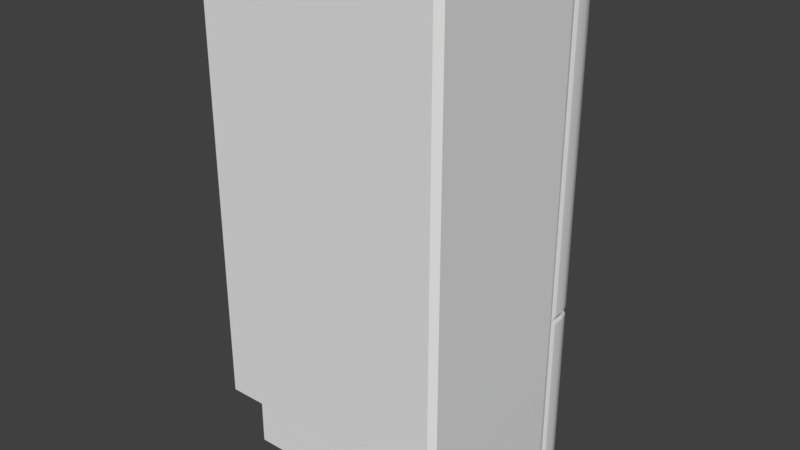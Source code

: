# Source: Freezer.blend  (saved by Blender 2.79.0; exported with 4.5.12 LTS)
import bpy
from mathutils import Matrix  # noqa: F401  (used for matrix-valued properties, if any)

bpy.ops.wm.read_factory_settings(use_empty=True)
scene = bpy.context.scene
scene.name = 'Scene'

# ---- collections
col_collection_1 = bpy.data.collections.new('Collection 1'); scene.collection.children.link(col_collection_1)

# ---- materials (node trees are filled in below, after node groups)
mat_material = bpy.data.materials.new('Material')
mat_material.alpha_threshold = 0.0
mat_material.use_transparent_shadow = False
mat_material.roughness = 0.5

# ---- node groups
ng_auto_smooth = bpy.data.node_groups.new('Auto Smooth', 'GeometryNodeTree')
_s = ng_auto_smooth.interface.new_socket(name='Geometry', in_out='OUTPUT', socket_type='NodeSocketGeometry')
_s = ng_auto_smooth.interface.new_socket(name='Geometry', in_out='INPUT', socket_type='NodeSocketGeometry')
_s = ng_auto_smooth.interface.new_socket(name='Angle', in_out='INPUT', socket_type='NodeSocketFloat')
_s.subtype = 'ANGLE'
_s.min_value = 0.0
_s.max_value = 3.142
ng_auto_smooth.is_modifier = True
_N = ng_auto_smooth.nodes; _L = ng_auto_smooth.links
n0 = _N.new('NodeGroupOutput'); n0.name = 'Group Output'; n0.location = (480, -100)
n1 = _N.new('NodeGroupInput'); n1.name = 'Group Input'; n1.location = (-420, -300)
n2 = _N.new('NodeGroupInput'); n2.name = 'Group Input.001'; n2.location = (-60, -100)
n3 = _N.new('GeometryNodeSetShadeSmooth'); n3.name = 'Set Shade Smooth'; n3.location = (120, -100)
n3.domain = 'EDGE'
n4 = _N.new('GeometryNodeSetShadeSmooth'); n4.name = 'Set Shade Smooth.001'; n4.location = (300, -100)
n5 = _N.new('GeometryNodeInputMeshEdgeAngle'); n5.name = 'Edge Angle'; n5.location = (-420, -220)
n6 = _N.new('GeometryNodeInputEdgeSmooth'); n6.name = 'Is Edge Smooth'; n6.location = (-60, -160)
n7 = _N.new('GeometryNodeInputShadeSmooth'); n7.name = 'Is Face Smooth'; n7.location = (-240, -340)
n8 = _N.new('FunctionNodeBooleanMath'); n8.name = 'Boolean Math'; n8.location = (-60, -220)
n9 = _N.new('FunctionNodeCompare'); n9.name = 'Compare'; n9.location = (-240, -180)
n9.operation = 'LESS_EQUAL'
_L.new(n5.outputs[0], n9.inputs[0])
_L.new(n4.outputs[0], n0.inputs[0])
_L.new(n1.outputs[1], n9.inputs[1])
_L.new(n9.outputs[0], n8.inputs[0])
_L.new(n7.outputs[0], n8.inputs[1])
_L.new(n2.outputs[0], n3.inputs[0])
_L.new(n6.outputs[0], n3.inputs[1])
_L.new(n3.outputs[0], n4.inputs[0])
_L.new(n8.outputs[0], n3.inputs[2])
n0.is_active_output = True

# ---- material node trees

# ---- world
world_world = bpy.data.worlds.new('World'); scene.world = world_world
world_world.color = (0.05088, 0.05088, 0.05088)
world_world.use_sun_shadow = False
world_world.sun_shadow_jitter_overblur = 0.0
world_world.cycles.sampling_method = 'MANUAL'

# ---- meshes
me_cube = bpy.data.meshes.new('Cube')
me_cube.from_pydata([(-0.8922, 0.2709, 0.6207), (0.8922, 0.2709, 0.6207), (0.8922, 0.2709, 0.0), (-0.8922, 0.2709, 0.0), (-0.8922, 0.04137, 3.764), (-0.8508, 0.0, 3.764), (-0.8922, 0.04137, 1.254), (-0.8508, 0.0, 1.254), (0.8508, 0.0, 3.764), (0.8922, 0.04137, 3.764), (-0.8508, 0.0, 0.6207), (-0.8922, 0.04137, 0.6207), (0.8922, 0.04137, 0.6207), (0.8508, 0.0, 0.6207), (0.8508, 0.0, 1.254), (0.8922, 0.04137, 1.254), (-0.8922, 1.385, 0.0), (-0.7381, 1.539, 0.0), (-0.8716, 1.462, 0.0), (-0.8152, 1.519, 0.0), (-0.7381, 1.539, 3.764), (-0.8922, 1.385, 3.764), (-0.8152, 1.519, 3.764), (-0.8716, 1.462, 3.764), (0.7381, 1.539, 0.0), (0.8922, 1.385, 0.0), (0.8152, 1.519, 0.0), (0.8716, 1.462, 0.0), (0.8922, 1.385, 3.764), (0.7381, 1.539, 3.764), (0.8716, 1.462, 3.764), (0.8152, 1.519, 3.764), (0.8922, 1.305, 3.764), (0.8922, 1.239, 3.764), (0.8816, 1.272, 3.734), (0.8922, 1.305, 0.0), (0.8816, 1.239, 0.0), (0.8816, 1.272, 0.0), (0.8922, 1.239, 1.254), (-0.8816, 1.239, 0.0), (-0.8922, 1.305, 0.0), (-0.8816, 1.272, 0.0), (-0.8922, 1.239, 1.254), (-0.8922, 1.239, 3.764), (-0.8922, 1.305, 3.764), (-0.8816, 1.272, 3.734), (-0.7381, 1.539, 1.282), (-0.7381, 1.539, 1.225), (-0.7288, 1.522, 1.254), (-0.8922, 1.385, 1.225), (-0.8922, 1.385, 1.282), (-0.8809, 1.379, 1.254), (-0.8152, 1.519, 1.225), (-0.8152, 1.519, 1.282), (-0.8048, 1.503, 1.254), (-0.8716, 1.462, 1.225), (-0.8716, 1.462, 1.282), (-0.8605, 1.451, 1.254), (0.8922, 1.385, 1.282), (0.8922, 1.385, 1.225), (0.8809, 1.379, 1.254), (0.7381, 1.539, 1.225), (0.7381, 1.539, 1.282), (0.7288, 1.522, 1.254), (0.8716, 1.462, 1.225), (0.8716, 1.462, 1.282), (0.8605, 1.451, 1.254), (0.8152, 1.519, 1.225), (0.8152, 1.519, 1.282), (0.8048, 1.503, 1.254), (0.8922, 1.305, 1.225), (0.8922, 1.305, 1.282), (0.8809, 1.305, 1.254), (0.8816, 1.272, 1.254), (-0.8922, 1.305, 1.282), (-0.8922, 1.305, 1.225), (-0.8809, 1.305, 1.254), (-0.8816, 1.272, 1.254)], [], [(0, 6, 42, 39), (0, 39, 3), (12, 13, 10, 11, 0, 1), (22, 53, 56, 23), (13, 14, 7, 10), (55, 18, 16, 49), (28, 30, 31, 29, 20, 22, 23, 21, 44, 32), (67, 26, 24, 61), (2, 1, 0, 3), (1, 15, 12), (11, 6, 0), (6, 4, 43, 42), (33, 43, 4, 5, 8, 9), (7, 5, 4, 6), (8, 14, 15, 9), (14, 13, 12, 15), (10, 7, 6, 11), (14, 8, 5, 7), (38, 33, 9, 15), (74, 44, 21, 50), (36, 38, 15, 1), (59, 25, 27, 64), (64, 27, 26, 67), (30, 65, 68, 31), (25, 59, 70, 35), (73, 37, 35, 70), (31, 68, 62, 29), (47, 17, 19, 52), (52, 19, 18, 55), (40, 75, 49, 16), (17, 47, 61, 24), (58, 28, 32, 71), (23, 56, 50, 21), (46, 20, 29, 62), (1, 2, 36), (44, 74, 77, 45), (38, 36, 37, 73), (33, 38, 73, 34), (34, 73, 71, 32), (75, 40, 41, 77), (77, 41, 39, 42), (45, 77, 42, 43), (43, 33, 34, 45), (45, 34, 32, 44), (28, 58, 65, 30), (59, 64, 66, 60), (60, 66, 65, 58), (64, 67, 69, 66), (66, 69, 68, 65), (67, 61, 63, 69), (69, 63, 62, 68), (47, 52, 54, 48), (48, 54, 53, 46), (52, 55, 57, 54), (54, 57, 56, 53), (55, 49, 51, 57), (57, 51, 50, 56), (46, 62, 63, 48), (48, 63, 61, 47), (73, 72, 71), (75, 77, 76), (76, 77, 74), (70, 59, 60, 72), (72, 60, 58, 71), (74, 50, 51, 76), (76, 51, 49, 75), (20, 46, 53, 22), (73, 70, 72)])
me_cube.polygons.foreach_set('use_smooth', [True] * 68)
_k = set([(0, 1), (0, 3), (0, 11), (1, 2), (1, 12), (4, 5), (4, 6), (4, 43), (5, 7), (5, 8), (6, 11), (7, 10), (8, 9), (8, 14), (9, 15), (9, 33), (10, 11), (10, 13), (12, 13), (12, 15), (13, 14), (20, 22), (20, 29), (21, 23), (21, 44), (22, 23), (28, 30), (28, 32), (29, 31), (30, 31), (32, 34), (32, 44), (32, 71), (33, 34), (33, 38), (33, 43), (34, 45), (34, 73), (35, 70), (36, 38), (37, 73), (39, 42), (40, 75), (41, 77), (42, 43), (43, 45), (44, 45), (44, 74), (45, 77), (46, 53), (46, 62), (47, 52), (47, 61), (48, 54), (48, 63), (49, 55), (49, 75), (50, 56), (50, 74), (51, 57), (51, 76), (52, 55), (53, 56), (54, 57), (58, 65), (58, 71), (59, 64), (59, 70), (60, 66), (60, 72), (61, 67), (62, 68), (63, 69), (64, 67), (65, 68), (66, 69), (70, 73), (71, 73), (72, 73), (74, 77), (75, 77), (76, 77)])
me_cube.attributes.new('sharp_edge', 'BOOLEAN', 'EDGE').data.foreach_set('value', [ (min(e.vertices), max(e.vertices)) in _k for e in me_cube.edges])
me_cube.materials.append(mat_material)
me_cube.use_remesh_preserve_volume = False
me_cube.use_remesh_preserve_attributes = False
me_cube.use_mirror_vertex_groups = False
me_cube.update()

# ---- objects
ob_freezer = bpy.data.objects.new('Freezer', me_cube)

# ---- transforms, parenting, visibility, modifiers, constraints
ob_freezer.location = (0.0, 0.0, 0.0)
ob_freezer.lineart.crease_threshold = 0.0
_m = ob_freezer.modifiers.new('Auto Smooth', 'NODES')
_m.node_group = ng_auto_smooth
_gi = [s.identifier for s in ng_auto_smooth.interface.items_tree if s.item_type == 'SOCKET' and s.in_out == 'INPUT']
_m[_gi[1]] = 3.142  # Angle

# ---- collection membership
col_collection_1.objects.link(ob_freezer)

# ---- scene / render settings (as saved in the file)
scene.frame_start = 1; scene.frame_end = 250; scene.frame_set(2)
scene.render.engine = 'BLENDER_EEVEE_NEXT'
scene.render.resolution_percentage = 50
scene.render.dither_intensity = 0.0
scene.cycles.use_denoising = False
scene.cycles.samples = 128
scene.cycles.sampling_pattern = 'TABULATED_SOBOL'
scene.cycles.use_adaptive_sampling = False
scene.cycles.use_light_tree = False
scene.cycles.blur_glossy = 0.0
scene.cycles.sample_clamp_indirect = 0.0
scene.view_settings.view_transform = 'Standard'
bpy.context.view_layer.update()

# ---- added for rendering (the .blend has no active camera and no usable light): camera, sun
cam_auto = bpy.data.cameras.new('AutoCamera')
cam_auto.lens = 50.0
cam_auto.sensor_width = 36.0
cam_auto.clip_end = 1000.0
ob_auto_camera = bpy.data.objects.new('AutoCamera', cam_auto)
scene.collection.objects.link(ob_auto_camera)
ob_auto_camera.location = (4.10871, -4.1608, 5.16891)
ob_auto_camera.rotation_euler = (1.09748, -7.21219e-08, 0.694738)
scene.camera = ob_auto_camera
light_auto_sun = bpy.data.lights.new('AutoSun', 'SUN')
light_auto_sun.energy = 3.0
light_auto_sun.angle = 0.0523599
ob_auto_sun = bpy.data.objects.new('AutoSun', light_auto_sun)
scene.collection.objects.link(ob_auto_sun)
ob_auto_sun.rotation_euler = (0.872665, 0.174533, 0.523599)
bpy.context.view_layer.update()
